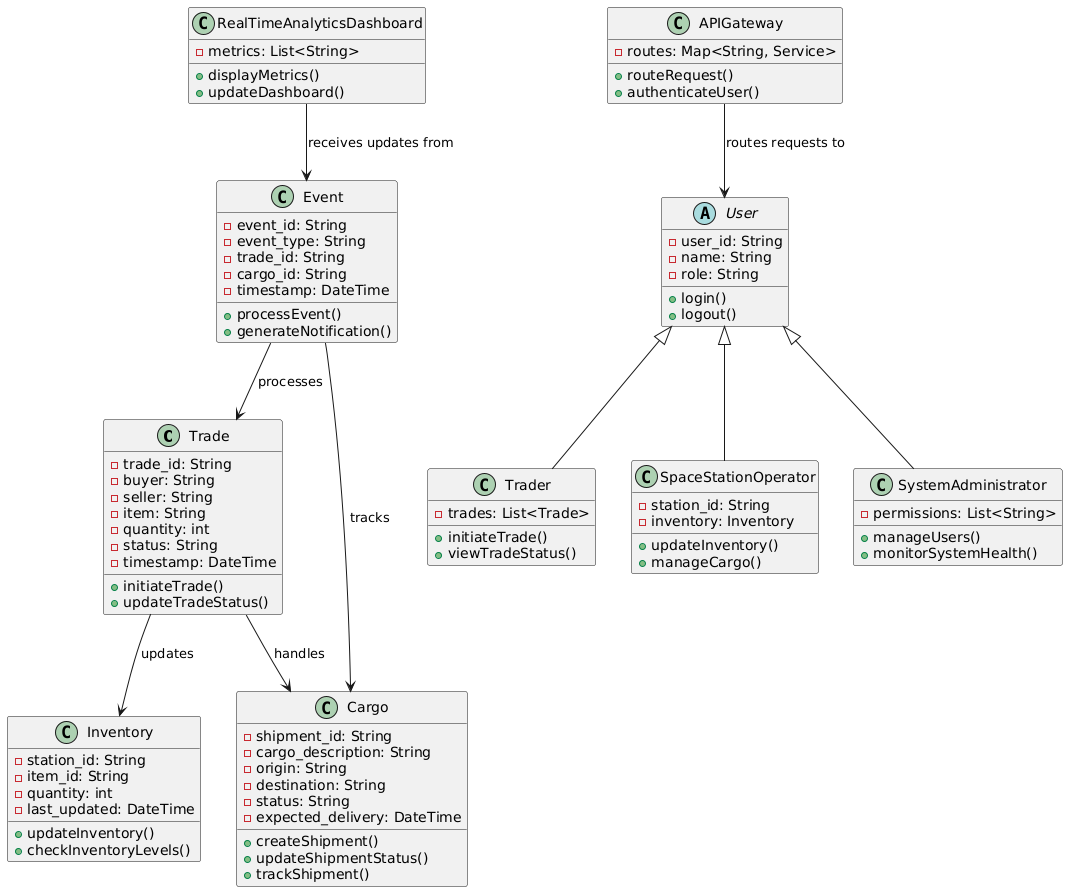

The diagram above was rendered by PlantUML. Its source (embedded in the PNG):
@startuml
' Define classes
class Trade {
  - trade_id: String
  - buyer: String
  - seller: String
  - item: String
  - quantity: int
  - status: String
  - timestamp: DateTime
  + initiateTrade()
  + updateTradeStatus()
}

class Cargo {
  - shipment_id: String
  - cargo_description: String
  - origin: String
  - destination: String
  - status: String
  - expected_delivery: DateTime
  + createShipment()
  + updateShipmentStatus()
  + trackShipment()
}

class Inventory {
  - station_id: String
  - item_id: String
  - quantity: int
  - last_updated: DateTime
  + updateInventory()
  + checkInventoryLevels()
}

class Event {
  - event_id: String
  - event_type: String
  - trade_id: String
  - cargo_id: String
  - timestamp: DateTime
  + processEvent()
  + generateNotification()
}

abstract class User {
  - user_id: String
  - name: String
  - role: String
  + login()
  + logout()
}

class Trader {
  - trades: List<Trade>
  + initiateTrade()
  + viewTradeStatus()
}

class SpaceStationOperator {
  - station_id: String
  - inventory: Inventory
  + updateInventory()
  + manageCargo()
}

class SystemAdministrator {
  - permissions: List<String>
  + manageUsers()
  + monitorSystemHealth()
}

class APIGateway {
  - routes: Map<String, Service>
  + routeRequest()
  + authenticateUser()
}

class RealTimeAnalyticsDashboard {
  - metrics: List<String>
  + displayMetrics()
  + updateDashboard()
}

' Define relationships
Trade --> Cargo : "handles"
Trade --> Inventory : "updates"
Event --> Trade : "processes"
Event --> Cargo : "tracks"
User <|-- Trader
User <|-- SpaceStationOperator
User <|-- SystemAdministrator
APIGateway --> User : "routes requests to"
RealTimeAnalyticsDashboard --> Event : "receives updates from"
@enduml